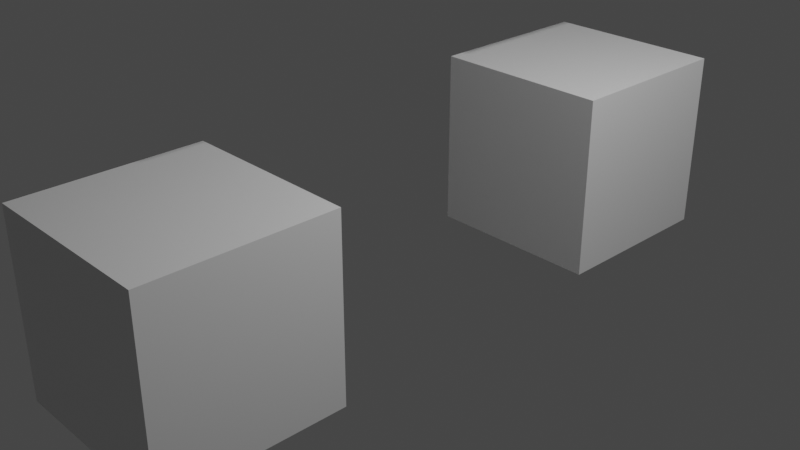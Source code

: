 # Source: 1.1_v003.blend  (saved by Blender 2.80.75; exported with 4.5.12 LTS)
import bpy
from mathutils import Matrix  # noqa: F401  (used for matrix-valued properties, if any)

bpy.ops.wm.read_factory_settings(use_empty=True)
scene = bpy.context.scene
scene.name = 'Scene'

# ---- collections
col_collection = bpy.data.collections.new('Collection'); scene.collection.children.link(col_collection)

# ---- materials (node trees are filled in below, after node groups)
mat_material = bpy.data.materials.new('Material')
mat_material.alpha_threshold = 0.0
mat_material.use_transparent_shadow = False
mat_material.line_color = (0.0, 0.0, 0.0, 1.0)
mat_material_001 = bpy.data.materials.new('Material.001')
mat_material_001.alpha_threshold = 0.0
mat_material_001.use_transparent_shadow = False
mat_material_001.line_color = (0.0, 0.0, 0.0, 1.0)
mat_material_002 = bpy.data.materials.new('Material.002')
mat_material_002.alpha_threshold = 0.0
mat_material_002.use_transparent_shadow = False
mat_material_002.line_color = (0.0, 0.0, 0.0, 1.0)
mat_material_003 = bpy.data.materials.new('Material.003')
mat_material_003.alpha_threshold = 0.0
mat_material_003.use_transparent_shadow = False
mat_material_003.line_color = (0.0, 0.0, 0.0, 1.0)

# ---- material node trees
mat_material.use_nodes = True; mat_material.node_tree.nodes.clear()
_N = mat_material.node_tree.nodes; _L = mat_material.node_tree.links
n0 = _N.new('ShaderNodeOutputMaterial'); n0.name = 'Material Output'; n0.location = (300, 300)
n1 = _N.new('ShaderNodeBsdfPrincipled'); n1.name = 'Principled BSDF'; n1.location = (10, 300)
n1.distribution = 'GGX'
n1.subsurface_method = 'BURLEY'
n1.inputs[2].default_value = 0.4
n1.inputs[3].default_value = 1.45
n1.inputs[27].default_value = (0.0, 0.0, 0.0, 1.0)
n1.inputs[28].default_value = 1.0
_L.new(n1.outputs[0], n0.inputs[0])
n0.is_active_output = True
mat_material_001.use_nodes = True; mat_material_001.node_tree.nodes.clear()
_N = mat_material_001.node_tree.nodes; _L = mat_material_001.node_tree.links
n0 = _N.new('ShaderNodeOutputMaterial'); n0.name = 'Material Output'; n0.location = (300, 300)
n1 = _N.new('ShaderNodeBsdfPrincipled'); n1.name = 'Principled BSDF'; n1.location = (10, 300)
n1.distribution = 'GGX'
n1.subsurface_method = 'BURLEY'
n1.inputs[2].default_value = 0.4
n1.inputs[3].default_value = 1.45
n1.inputs[27].default_value = (0.0, 0.0, 0.0, 1.0)
n1.inputs[28].default_value = 1.0
_L.new(n1.outputs[0], n0.inputs[0])
n0.is_active_output = True
mat_material_002.use_nodes = True; mat_material_002.node_tree.nodes.clear()
_N = mat_material_002.node_tree.nodes; _L = mat_material_002.node_tree.links
n0 = _N.new('ShaderNodeOutputMaterial'); n0.name = 'Material Output'; n0.location = (300, 300)
n1 = _N.new('ShaderNodeBsdfPrincipled'); n1.name = 'Principled BSDF'; n1.location = (10, 300)
n1.distribution = 'GGX'
n1.subsurface_method = 'BURLEY'
n1.inputs[2].default_value = 0.4
n1.inputs[3].default_value = 1.45
n1.inputs[27].default_value = (0.0, 0.0, 0.0, 1.0)
n1.inputs[28].default_value = 1.0
_L.new(n1.outputs[0], n0.inputs[0])
n0.is_active_output = True
mat_material_003.use_nodes = True; mat_material_003.node_tree.nodes.clear()
_N = mat_material_003.node_tree.nodes; _L = mat_material_003.node_tree.links
n0 = _N.new('ShaderNodeOutputMaterial'); n0.name = 'Material Output'; n0.location = (300, 300)
n1 = _N.new('ShaderNodeBsdfPrincipled'); n1.name = 'Principled BSDF'; n1.location = (10, 300)
n1.distribution = 'GGX'
n1.subsurface_method = 'BURLEY'
n1.inputs[2].default_value = 0.4
n1.inputs[3].default_value = 1.45
n1.inputs[27].default_value = (0.0, 0.0, 0.0, 1.0)
n1.inputs[28].default_value = 1.0
_L.new(n1.outputs[0], n0.inputs[0])
n0.is_active_output = True

# ---- world
world_world = bpy.data.worlds.new('World'); scene.world = world_world
world_world.use_nodes = True; world_world.node_tree.nodes.clear()
_N = world_world.node_tree.nodes; _L = world_world.node_tree.links
n0 = _N.new('ShaderNodeOutputWorld'); n0.name = 'World Output'; n0.location = (300, 300)
n1 = _N.new('ShaderNodeBackground'); n1.name = 'Background'; n1.location = (10, 300)
n1.inputs[0].default_value = (0.05088, 0.05088, 0.05088, 1.0)
_L.new(n1.outputs[0], n0.inputs[0])
n0.is_active_output = True
world_world.color = (0.05088, 0.05088, 0.05088)
world_world.use_sun_shadow = False
world_world.sun_shadow_jitter_overblur = 0.0

# ---- cameras
cam_camera = bpy.data.cameras.new('Camera')
cam_camera.clip_end = 100.0
cam_camera.ortho_scale = 7.314

# ---- lights
light_light = bpy.data.lights.new('Light', 'POINT')
light_light.transmission_factor = 0.0
light_light.energy = 1000.0
light_light.shadow_soft_size = 0.1
light_light.shadow_maximum_resolution = 0.006
light_light.use_absolute_resolution = True

# ---- meshes
me_cube = bpy.data.meshes.new('Cube')
me_cube.from_pydata([(1.0, 1.0, 1.0), (1.0, 1.0, -1.0), (1.0, -1.0, 1.0), (1.0, -1.0, -1.0), (-1.0, 1.0, 1.0), (-1.0, 1.0, -1.0), (-1.0, -1.0, 1.0), (-1.0, -1.0, -1.0)], [], [(0, 4, 6, 2), (3, 2, 6, 7), (7, 6, 4, 5), (5, 1, 3, 7), (1, 0, 2, 3), (5, 4, 0, 1)])
_uv = me_cube.uv_layers.new(name='UVMap')
_uv.uv.foreach_set('vector', [0.375, 0.0, 0.625, 0.0, 0.625, 0.25, 0.375, 0.25, 0.375, 0.25, 0.625, 0.25, 0.625, 0.5, 0.375, 0.5, 0.375, 0.5, 0.625, 0.5, 0.625, 0.75, 0.375, 0.75, 0.375, 0.75, 0.625, 0.75, 0.625, 1.0, 0.375, 1.0, 0.125, 0.5, 0.375, 0.5, 0.375, 0.75, 0.125, 0.75, 0.625, 0.5, 0.875, 0.5, 0.875, 0.75, 0.625, 0.75])
me_cube.materials.append(mat_material)
me_cube.use_remesh_preserve_volume = False
me_cube.use_remesh_preserve_attributes = False
me_cube.use_mirror_vertex_groups = False
me_cube.update()
me_cube_001 = bpy.data.meshes.new('Cube.001')
me_cube_001.from_pydata([(1.0, 1.0, 1.0), (1.0, 1.0, -1.0), (1.0, -1.0, 1.0), (1.0, -1.0, -1.0), (-1.0, 1.0, 1.0), (-1.0, 1.0, -1.0), (-1.0, -1.0, 1.0), (-1.0, -1.0, -1.0)], [], [(0, 4, 6, 2), (3, 2, 6, 7), (7, 6, 4, 5), (5, 1, 3, 7), (1, 0, 2, 3), (5, 4, 0, 1)])
_uv = me_cube_001.uv_layers.new(name='UVMap')
_uv.uv.foreach_set('vector', [0.375, 0.0, 0.625, 0.0, 0.625, 0.25, 0.375, 0.25, 0.375, 0.25, 0.625, 0.25, 0.625, 0.5, 0.375, 0.5, 0.375, 0.5, 0.625, 0.5, 0.625, 0.75, 0.375, 0.75, 0.375, 0.75, 0.625, 0.75, 0.625, 1.0, 0.375, 1.0, 0.125, 0.5, 0.375, 0.5, 0.375, 0.75, 0.125, 0.75, 0.625, 0.5, 0.875, 0.5, 0.875, 0.75, 0.625, 0.75])
me_cube_001.materials.append(mat_material_001)
me_cube_001.use_remesh_preserve_volume = False
me_cube_001.use_remesh_preserve_attributes = False
me_cube_001.use_mirror_vertex_groups = False
me_cube_001.update()
me_cube_002 = bpy.data.meshes.new('Cube.002')
me_cube_002.from_pydata([(1.0, 1.0, 1.0), (1.0, 1.0, -1.0), (1.0, -1.0, 1.0), (1.0, -1.0, -1.0), (-1.0, 1.0, 1.0), (-1.0, 1.0, -1.0), (-1.0, -1.0, 1.0), (-1.0, -1.0, -1.0)], [], [(0, 4, 6, 2), (3, 2, 6, 7), (7, 6, 4, 5), (5, 1, 3, 7), (1, 0, 2, 3), (5, 4, 0, 1)])
_uv = me_cube_002.uv_layers.new(name='UVMap')
_uv.uv.foreach_set('vector', [0.375, 0.0, 0.625, 0.0, 0.625, 0.25, 0.375, 0.25, 0.375, 0.25, 0.625, 0.25, 0.625, 0.5, 0.375, 0.5, 0.375, 0.5, 0.625, 0.5, 0.625, 0.75, 0.375, 0.75, 0.375, 0.75, 0.625, 0.75, 0.625, 1.0, 0.375, 1.0, 0.125, 0.5, 0.375, 0.5, 0.375, 0.75, 0.125, 0.75, 0.625, 0.5, 0.875, 0.5, 0.875, 0.75, 0.625, 0.75])
me_cube_002.materials.append(mat_material_002)
me_cube_002.use_remesh_preserve_volume = False
me_cube_002.use_remesh_preserve_attributes = False
me_cube_002.use_mirror_vertex_groups = False
me_cube_002.update()
me_cube_003 = bpy.data.meshes.new('Cube.003')
me_cube_003.from_pydata([(1.0, 1.0, 1.0), (1.0, 1.0, -1.0), (1.0, -1.0, 1.0), (1.0, -1.0, -1.0), (-1.0, 1.0, 1.0), (-1.0, 1.0, -1.0), (-1.0, -1.0, 1.0), (-1.0, -1.0, -1.0)], [], [(0, 4, 6, 2), (3, 2, 6, 7), (7, 6, 4, 5), (5, 1, 3, 7), (1, 0, 2, 3), (5, 4, 0, 1)])
_uv = me_cube_003.uv_layers.new(name='UVMap')
_uv.uv.foreach_set('vector', [0.375, 0.0, 0.625, 0.0, 0.625, 0.25, 0.375, 0.25, 0.375, 0.25, 0.625, 0.25, 0.625, 0.5, 0.375, 0.5, 0.375, 0.5, 0.625, 0.5, 0.625, 0.75, 0.375, 0.75, 0.375, 0.75, 0.625, 0.75, 0.625, 1.0, 0.375, 1.0, 0.125, 0.5, 0.375, 0.5, 0.375, 0.75, 0.125, 0.75, 0.625, 0.5, 0.875, 0.5, 0.875, 0.75, 0.625, 0.75])
me_cube_003.materials.append(mat_material_003)
me_cube_003.use_remesh_preserve_volume = False
me_cube_003.use_remesh_preserve_attributes = False
me_cube_003.use_mirror_vertex_groups = False
me_cube_003.update()

# ---- objects
ob_cube = bpy.data.objects.new('Cube', me_cube)
ob_light = bpy.data.objects.new('Light', light_light)
ob_camera = bpy.data.objects.new('Camera', cam_camera)
ob_cube_001 = bpy.data.objects.new('Cube.001', me_cube_001)
ob_cube_002 = bpy.data.objects.new('Cube.002', me_cube_002)
ob_cube_003 = bpy.data.objects.new('Cube.003', me_cube_003)

# ---- transforms, parenting, visibility, modifiers, constraints
ob_cube.location = (0.0, -2.601, 0.0)
ob_cube.lock_rotations_4d = False
ob_cube.empty_display_type = 'ARROWS'
ob_cube.lineart.crease_threshold = 0.0
ob_light.location = (4.076, 1.005, 5.904)
ob_light.rotation_euler = (0.6503, 0.05522, 1.866)
ob_light.lock_rotations_4d = False
ob_light.empty_display_type = 'ARROWS'
ob_light.color = (0.0, 0.0, 0.0, 0.0)
ob_light.lineart.crease_threshold = 0.0
ob_camera.location = (7.359, -6.926, 4.958)
ob_camera.rotation_euler = (1.109, 0.0, 0.8149)
ob_camera.lock_rotations_4d = False
ob_camera.empty_display_type = 'ARROWS'
ob_camera.color = (0.0, 0.0, 0.0, 0.0)
ob_camera.display_type = 'WIRE'
ob_camera.lineart.crease_threshold = 0.0
ob_cube_001.location = (0.0, 0.0, 3.94)
ob_cube_001.lock_rotations_4d = False
ob_cube_001.empty_display_type = 'ARROWS'
ob_cube_001.lineart.crease_threshold = 0.0
ob_cube_002.location = (0.0, 2.58, 3.979)
ob_cube_002.lock_rotations_4d = False
ob_cube_002.empty_display_type = 'ARROWS'
ob_cube_002.lineart.crease_threshold = 0.0
ob_cube_003.location = (0.0, 2.742, 0.09192)
ob_cube_003.lock_rotations_4d = False
ob_cube_003.empty_display_type = 'ARROWS'
ob_cube_003.lineart.crease_threshold = 0.0

# ---- collection membership
col_collection.objects.link(ob_cube)
col_collection.objects.link(ob_light)
col_collection.objects.link(ob_camera)
col_collection.objects.link(ob_cube_001)
col_collection.objects.link(ob_cube_002)
col_collection.objects.link(ob_cube_003)

# ---- scene / render settings (as saved in the file)
scene.camera = ob_camera
scene.frame_start = 1; scene.frame_end = 250; scene.frame_set(1)
scene.render.engine = 'BLENDER_EEVEE_NEXT'
scene.cycles.use_denoising = False
scene.cycles.samples = 128
scene.cycles.sampling_pattern = 'TABULATED_SOBOL'
scene.cycles.use_adaptive_sampling = False
scene.cycles.use_light_tree = False
scene.view_settings.view_transform = 'Filmic'
bpy.context.view_layer.update()
